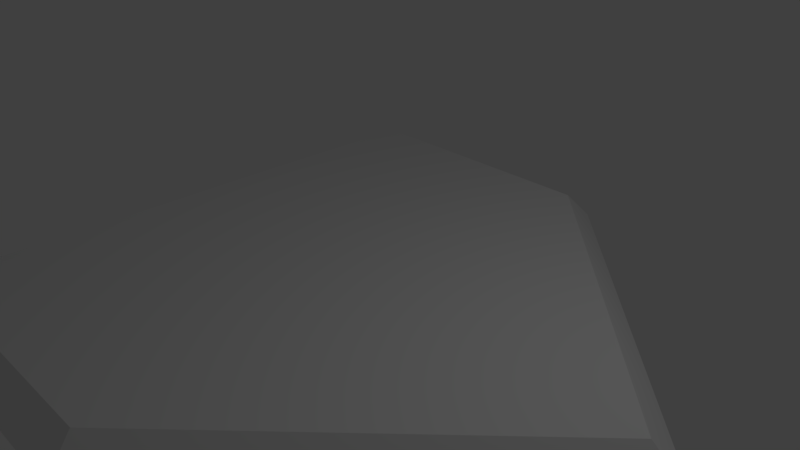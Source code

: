 # Source: homeplate.blend  (saved by Blender 2.78.0; exported with 4.5.12 LTS)
import bpy
from mathutils import Matrix  # noqa: F401  (used for matrix-valued properties, if any)

bpy.ops.wm.read_factory_settings(use_empty=True)
scene = bpy.context.scene
scene.name = 'Scene'

# ---- collections
col_collection_1 = bpy.data.collections.new('Collection 1'); scene.collection.children.link(col_collection_1)

# ---- world
world_world = bpy.data.worlds.new('World'); scene.world = world_world
world_world.color = (0.05088, 0.05088, 0.05088)
world_world.use_sun_shadow = False
world_world.sun_shadow_jitter_overblur = 0.0
world_world.cycles.sampling_method = 'MANUAL'

# ---- cameras
cam_camera = bpy.data.cameras.new('Camera')
cam_camera.clip_end = 100.0
cam_camera.lens = 35.0
cam_camera.sensor_width = 32.0
cam_camera.sensor_height = 18.0
cam_camera.ortho_scale = 7.314
cam_camera.dof.focus_distance = 0.0
cam_camera.dof.aperture_fstop = 128.0

# ---- lights
light_lamp = bpy.data.lights.new('Lamp', 'POINT')
light_lamp.transmission_factor = 0.0
light_lamp.cutoff_distance = 30.0
light_lamp.energy = 100.0
light_lamp.shadow_buffer_clip_start = 1.001
light_lamp.shadow_soft_size = 0.1
light_lamp.shadow_maximum_resolution = 0.006
light_lamp.use_absolute_resolution = True

# ---- meshes
me_cube_001 = bpy.data.meshes.new('Cube.001')
me_cube_001.from_pydata([(-1.0, -1.0, -1.0), (-0.9409, -0.9113, 3.168), (-1.0, 1.0, -1.0), (-0.9409, 0.9113, 3.168), (-1.0, 0.0, -1.0), (-0.9409, 0.0, 3.168), (1.0, 0.0, -1.0), (0.8817, 0.0, 3.168), (0.0, 1.0, -1.0), (-0.02957, 0.9113, 3.168), (0.0, -1.0, -1.0), (-0.02957, -0.9113, 3.168), (0.0, 0.0, 3.048), (0.0, 0.0, -1.0)], [], [(4, 5, 3, 2), (10, 6, 7, 11), (10, 11, 1, 0), (7, 12, 11), (12, 5, 1, 11), (9, 3, 5, 12), (0, 1, 5, 4), (2, 8, 13, 4), (4, 13, 10, 0), (10, 13, 6), (2, 3, 9, 8), (12, 7, 9), (13, 8, 6), (6, 8, 9, 7)])
me_cube_001.use_remesh_preserve_volume = False
me_cube_001.use_remesh_preserve_attributes = False
me_cube_001.use_mirror_vertex_groups = False
me_cube_001.update()

# ---- objects
ob_cube = bpy.data.objects.new('Cube', me_cube_001)
ob_lamp = bpy.data.objects.new('Lamp', light_lamp)
ob_camera = bpy.data.objects.new('Camera', cam_camera)

# ---- transforms, parenting, visibility, modifiers, constraints
ob_cube.location = (0.2726, -0.04245, -0.7114)
ob_cube.scale = (4.5, 4.5, 0.1)
ob_cube.lineart.crease_threshold = 0.0
ob_lamp.location = (4.076, 1.005, 5.904)
ob_lamp.rotation_euler = (0.6503, 0.05522, 1.866)
ob_lamp.lock_rotations_4d = False
ob_lamp.empty_display_type = 'ARROWS'
ob_lamp.color = (0.0, 0.0, 0.0, 0.0)
ob_lamp.lineart.crease_threshold = 0.0
ob_camera.location = (7.481, -6.508, 5.344)
ob_camera.rotation_euler = (1.109, 0.0, 0.8149)
ob_camera.lock_rotations_4d = False
ob_camera.empty_display_type = 'ARROWS'
ob_camera.color = (0.0, 0.0, 0.0, 0.0)
ob_camera.display_type = 'WIRE'
ob_camera.lineart.crease_threshold = 0.0

# ---- collection membership
col_collection_1.objects.link(ob_cube)
col_collection_1.objects.link(ob_lamp)
col_collection_1.objects.link(ob_camera)

# ---- scene / render settings (as saved in the file)
scene.camera = ob_camera
scene.frame_start = 1; scene.frame_end = 250; scene.frame_set(1)
scene.render.engine = 'BLENDER_EEVEE_NEXT'
scene.render.resolution_percentage = 50
scene.render.dither_intensity = 0.0
scene.cycles.use_denoising = False
scene.cycles.samples = 128
scene.cycles.sampling_pattern = 'TABULATED_SOBOL'
scene.cycles.light_sampling_threshold = 0.0
scene.cycles.use_adaptive_sampling = False
scene.cycles.use_light_tree = False
scene.cycles.blur_glossy = 0.0
scene.cycles.sample_clamp_indirect = 0.0
scene.view_settings.view_transform = 'Standard'
bpy.context.view_layer.update()
